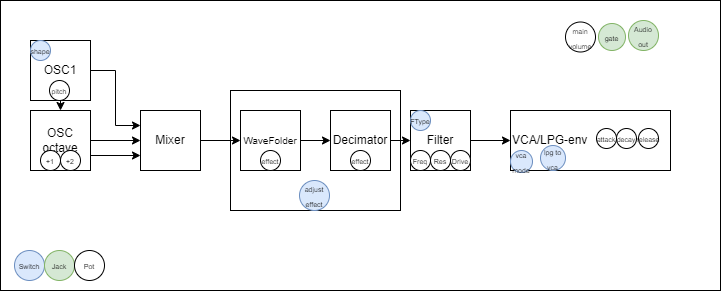

The diagram above was exported from draw.io. Its source (the exported page's mxGraphModel, read from the mxfile embedded in the PNG):
<mxGraphModel dx="993" dy="555" grid="1" gridSize="10" guides="1" tooltips="1" connect="1" arrows="1" fold="1" page="1" pageScale="1" pageWidth="827" pageHeight="1169" math="0" shadow="0">
  <root>
    <mxCell id="0" />
    <mxCell id="1" parent="0" />
    <mxCell id="-ha9WT919oM5B0Wv_31a-14" value="" style="rounded=0;whiteSpace=wrap;html=1;" vertex="1" parent="1">
      <mxGeometry x="100" y="50" width="720" height="290" as="geometry" />
    </mxCell>
    <mxCell id="-ha9WT919oM5B0Wv_31a-11" value="" style="rounded=0;whiteSpace=wrap;html=1;" vertex="1" parent="1">
      <mxGeometry x="330" y="140" width="170" height="120" as="geometry" />
    </mxCell>
    <mxCell id="-ha9WT919oM5B0Wv_31a-7" style="edgeStyle=orthogonalEdgeStyle;rounded=0;orthogonalLoop=1;jettySize=auto;html=1;exitX=0.5;exitY=1;exitDx=0;exitDy=0;entryX=0.5;entryY=0;entryDx=0;entryDy=0;" edge="1" parent="1" source="-l4BrbtFBxv7wJOX2xKH-10" target="KMYHsUjkW2FUSRdM8FOT-1">
      <mxGeometry relative="1" as="geometry" />
    </mxCell>
    <mxCell id="-ha9WT919oM5B0Wv_31a-8" style="edgeStyle=orthogonalEdgeStyle;rounded=0;orthogonalLoop=1;jettySize=auto;html=1;exitX=1;exitY=0.5;exitDx=0;exitDy=0;entryX=0;entryY=0.25;entryDx=0;entryDy=0;" edge="1" parent="1" source="-l4BrbtFBxv7wJOX2xKH-10" target="-l4BrbtFBxv7wJOX2xKH-3">
      <mxGeometry relative="1" as="geometry" />
    </mxCell>
    <mxCell id="-l4BrbtFBxv7wJOX2xKH-10" value="OSC1" style="rounded=0;whiteSpace=wrap;html=1;" parent="1" vertex="1">
      <mxGeometry x="130" y="90" width="60" height="60" as="geometry" />
    </mxCell>
    <mxCell id="-l4BrbtFBxv7wJOX2xKH-38" style="edgeStyle=orthogonalEdgeStyle;rounded=0;orthogonalLoop=1;jettySize=auto;html=1;exitX=1;exitY=0.5;exitDx=0;exitDy=0;fontSize=7;" parent="1" source="-l4BrbtFBxv7wJOX2xKH-3" target="-l4BrbtFBxv7wJOX2xKH-15" edge="1">
      <mxGeometry relative="1" as="geometry" />
    </mxCell>
    <mxCell id="-l4BrbtFBxv7wJOX2xKH-3" value="Mixer" style="rounded=0;whiteSpace=wrap;html=1;" parent="1" vertex="1">
      <mxGeometry x="240" y="160" width="60" height="60" as="geometry" />
    </mxCell>
    <mxCell id="-l4BrbtFBxv7wJOX2xKH-4" value="&lt;font style=&quot;font-size: 7px;&quot;&gt;pitch&lt;/font&gt;" style="ellipse;whiteSpace=wrap;html=1;aspect=fixed;" parent="1" vertex="1">
      <mxGeometry x="149" y="130" width="20" height="20" as="geometry" />
    </mxCell>
    <mxCell id="-l4BrbtFBxv7wJOX2xKH-39" style="edgeStyle=orthogonalEdgeStyle;rounded=0;orthogonalLoop=1;jettySize=auto;html=1;exitX=1;exitY=0.5;exitDx=0;exitDy=0;entryX=0;entryY=0.5;entryDx=0;entryDy=0;fontSize=7;" parent="1" source="-l4BrbtFBxv7wJOX2xKH-15" target="-l4BrbtFBxv7wJOX2xKH-17" edge="1">
      <mxGeometry relative="1" as="geometry" />
    </mxCell>
    <mxCell id="-l4BrbtFBxv7wJOX2xKH-15" value="&lt;font style=&quot;font-size: 10px;&quot;&gt;WaveFolder&lt;/font&gt;" style="rounded=0;whiteSpace=wrap;html=1;" parent="1" vertex="1">
      <mxGeometry x="340" y="160" width="60" height="60" as="geometry" />
    </mxCell>
    <mxCell id="-l4BrbtFBxv7wJOX2xKH-16" value="&lt;font style=&quot;font-size: 7px;&quot;&gt;effect&lt;/font&gt;" style="ellipse;whiteSpace=wrap;html=1;aspect=fixed;" parent="1" vertex="1">
      <mxGeometry x="360" y="200" width="20" height="20" as="geometry" />
    </mxCell>
    <mxCell id="-l4BrbtFBxv7wJOX2xKH-40" style="edgeStyle=orthogonalEdgeStyle;rounded=0;orthogonalLoop=1;jettySize=auto;html=1;exitX=1;exitY=0.5;exitDx=0;exitDy=0;fontSize=7;" parent="1" source="-l4BrbtFBxv7wJOX2xKH-17" edge="1">
      <mxGeometry relative="1" as="geometry">
        <mxPoint x="510" y="190.1034482758621" as="targetPoint" />
      </mxGeometry>
    </mxCell>
    <mxCell id="-l4BrbtFBxv7wJOX2xKH-17" value="Decimator" style="rounded=0;whiteSpace=wrap;html=1;" parent="1" vertex="1">
      <mxGeometry x="430" y="160" width="60" height="60" as="geometry" />
    </mxCell>
    <mxCell id="-l4BrbtFBxv7wJOX2xKH-18" value="&lt;font style=&quot;font-size: 7px;&quot;&gt;effect&lt;/font&gt;" style="ellipse;whiteSpace=wrap;html=1;aspect=fixed;" parent="1" vertex="1">
      <mxGeometry x="450" y="200" width="20" height="20" as="geometry" />
    </mxCell>
    <mxCell id="-l4BrbtFBxv7wJOX2xKH-20" value="VCA/LPG-env&lt;br&gt;" style="rounded=0;whiteSpace=wrap;html=1;align=left;" parent="1" vertex="1">
      <mxGeometry x="610" y="160" width="160" height="60" as="geometry" />
    </mxCell>
    <mxCell id="-l4BrbtFBxv7wJOX2xKH-21" value="&lt;font style=&quot;font-size: 7px;&quot;&gt;attack&lt;/font&gt;" style="ellipse;whiteSpace=wrap;html=1;aspect=fixed;" parent="1" vertex="1">
      <mxGeometry x="696" y="178" width="20" height="20" as="geometry" />
    </mxCell>
    <mxCell id="-l4BrbtFBxv7wJOX2xKH-22" value="&lt;font style=&quot;font-size: 7px;&quot;&gt;decay&lt;/font&gt;" style="ellipse;whiteSpace=wrap;html=1;aspect=fixed;" parent="1" vertex="1">
      <mxGeometry x="716" y="178" width="20" height="20" as="geometry" />
    </mxCell>
    <mxCell id="-l4BrbtFBxv7wJOX2xKH-24" value="&lt;font style=&quot;font-size: 7px;&quot;&gt;release&lt;/font&gt;" style="ellipse;whiteSpace=wrap;html=1;aspect=fixed;" parent="1" vertex="1">
      <mxGeometry x="738" y="178" width="20" height="20" as="geometry" />
    </mxCell>
    <mxCell id="-l4BrbtFBxv7wJOX2xKH-43" style="edgeStyle=orthogonalEdgeStyle;rounded=0;orthogonalLoop=1;jettySize=auto;html=1;exitX=1;exitY=0.5;exitDx=0;exitDy=0;fontSize=7;" parent="1" target="-l4BrbtFBxv7wJOX2xKH-20" edge="1">
      <mxGeometry relative="1" as="geometry">
        <mxPoint x="570" y="190" as="sourcePoint" />
      </mxGeometry>
    </mxCell>
    <mxCell id="KMYHsUjkW2FUSRdM8FOT-5" style="edgeStyle=orthogonalEdgeStyle;rounded=0;orthogonalLoop=1;jettySize=auto;html=1;exitX=1;exitY=0.5;exitDx=0;exitDy=0;" parent="1" source="KMYHsUjkW2FUSRdM8FOT-1" target="-l4BrbtFBxv7wJOX2xKH-3" edge="1">
      <mxGeometry relative="1" as="geometry" />
    </mxCell>
    <mxCell id="KMYHsUjkW2FUSRdM8FOT-6" style="edgeStyle=orthogonalEdgeStyle;rounded=0;orthogonalLoop=1;jettySize=auto;html=1;exitX=1;exitY=0.75;exitDx=0;exitDy=0;entryX=0;entryY=0.75;entryDx=0;entryDy=0;" parent="1" source="KMYHsUjkW2FUSRdM8FOT-1" target="-l4BrbtFBxv7wJOX2xKH-3" edge="1">
      <mxGeometry relative="1" as="geometry" />
    </mxCell>
    <mxCell id="KMYHsUjkW2FUSRdM8FOT-1" value="OSC octave&lt;br&gt;" style="rounded=0;whiteSpace=wrap;html=1;" parent="1" vertex="1">
      <mxGeometry x="130" y="160" width="60" height="60" as="geometry" />
    </mxCell>
    <mxCell id="KMYHsUjkW2FUSRdM8FOT-2" value="&lt;font style=&quot;font-size: 7px;&quot;&gt;+1&lt;/font&gt;" style="ellipse;whiteSpace=wrap;html=1;aspect=fixed;" parent="1" vertex="1">
      <mxGeometry x="140" y="200" width="20" height="20" as="geometry" />
    </mxCell>
    <mxCell id="KMYHsUjkW2FUSRdM8FOT-3" value="&lt;font style=&quot;font-size: 7px;&quot;&gt;+2&lt;/font&gt;" style="ellipse;whiteSpace=wrap;html=1;aspect=fixed;" parent="1" vertex="1">
      <mxGeometry x="160" y="200" width="20" height="20" as="geometry" />
    </mxCell>
    <mxCell id="KMYHsUjkW2FUSRdM8FOT-7" value="Filter" style="rounded=0;whiteSpace=wrap;html=1;" parent="1" vertex="1">
      <mxGeometry x="510" y="160" width="60" height="60" as="geometry" />
    </mxCell>
    <mxCell id="KMYHsUjkW2FUSRdM8FOT-8" value="&lt;font style=&quot;font-size: 7px;&quot;&gt;Freq&lt;/font&gt;" style="ellipse;whiteSpace=wrap;html=1;aspect=fixed;" parent="1" vertex="1">
      <mxGeometry x="510" y="200" width="20" height="20" as="geometry" />
    </mxCell>
    <mxCell id="KMYHsUjkW2FUSRdM8FOT-9" value="&lt;font style=&quot;font-size: 7px;&quot;&gt;Res&lt;/font&gt;" style="ellipse;whiteSpace=wrap;html=1;aspect=fixed;" parent="1" vertex="1">
      <mxGeometry x="530" y="200" width="20" height="20" as="geometry" />
    </mxCell>
    <mxCell id="KMYHsUjkW2FUSRdM8FOT-11" value="&lt;font style=&quot;font-size: 7px;&quot;&gt;Drive&lt;/font&gt;" style="ellipse;whiteSpace=wrap;html=1;aspect=fixed;" parent="1" vertex="1">
      <mxGeometry x="550" y="200" width="20" height="20" as="geometry" />
    </mxCell>
    <mxCell id="KMYHsUjkW2FUSRdM8FOT-12" value="&lt;font style=&quot;font-size: 7px;&quot;&gt;FType&lt;/font&gt;" style="ellipse;whiteSpace=wrap;html=1;aspect=fixed;fillColor=#dae8fc;strokeColor=#6c8ebf;" parent="1" vertex="1">
      <mxGeometry x="510" y="160" width="20" height="20" as="geometry" />
    </mxCell>
    <mxCell id="1tdsW0VrsCv0BGJfaLNS-1" value="&lt;font style=&quot;font-size: 7px;&quot;&gt;shape&lt;/font&gt;" style="ellipse;whiteSpace=wrap;html=1;aspect=fixed;fillColor=#dae8fc;strokeColor=#6c8ebf;" parent="1" vertex="1">
      <mxGeometry x="130" y="90" width="20" height="20" as="geometry" />
    </mxCell>
    <mxCell id="1tdsW0VrsCv0BGJfaLNS-3" value="&lt;font style=&quot;font-size: 7px;&quot;&gt;gate&lt;/font&gt;" style="ellipse;whiteSpace=wrap;html=1;aspect=fixed;fillColor=#d5e8d4;strokeColor=#82b366;" parent="1" vertex="1">
      <mxGeometry x="698" y="73" width="27" height="27" as="geometry" />
    </mxCell>
    <mxCell id="-ha9WT919oM5B0Wv_31a-3" value="&lt;font style=&quot;font-size: 7px;&quot;&gt;Audio out&lt;/font&gt;" style="ellipse;whiteSpace=wrap;html=1;aspect=fixed;fillColor=#d5e8d4;strokeColor=#82b366;" vertex="1" parent="1">
      <mxGeometry x="728" y="70" width="30" height="30" as="geometry" />
    </mxCell>
    <mxCell id="-ha9WT919oM5B0Wv_31a-4" value="&lt;font style=&quot;font-size: 7px;&quot;&gt;Switch&lt;/font&gt;" style="ellipse;whiteSpace=wrap;html=1;aspect=fixed;fillColor=#dae8fc;strokeColor=#6c8ebf;" vertex="1" parent="1">
      <mxGeometry x="114" y="300" width="30" height="30" as="geometry" />
    </mxCell>
    <mxCell id="-ha9WT919oM5B0Wv_31a-5" value="&lt;font style=&quot;font-size: 7px;&quot;&gt;Jack&lt;/font&gt;" style="ellipse;whiteSpace=wrap;html=1;aspect=fixed;fillColor=#d5e8d4;strokeColor=#82b366;" vertex="1" parent="1">
      <mxGeometry x="144" y="300" width="30" height="30" as="geometry" />
    </mxCell>
    <mxCell id="-ha9WT919oM5B0Wv_31a-6" value="&lt;font style=&quot;font-size: 7px;&quot;&gt;Pot&lt;/font&gt;" style="ellipse;whiteSpace=wrap;html=1;aspect=fixed;" vertex="1" parent="1">
      <mxGeometry x="174" y="300" width="30" height="30" as="geometry" />
    </mxCell>
    <mxCell id="-ha9WT919oM5B0Wv_31a-10" value="&lt;font style=&quot;font-size: 7px;&quot;&gt;adjust effect&lt;/font&gt;" style="ellipse;whiteSpace=wrap;html=1;aspect=fixed;fillColor=#dae8fc;strokeColor=#6c8ebf;" vertex="1" parent="1">
      <mxGeometry x="399" y="230" width="30" height="30" as="geometry" />
    </mxCell>
    <mxCell id="-ha9WT919oM5B0Wv_31a-13" value="&lt;font style=&quot;font-size: 7px;&quot;&gt;lpg to vca&lt;/font&gt;" style="ellipse;whiteSpace=wrap;html=1;aspect=fixed;fillColor=#dae8fc;strokeColor=#6c8ebf;" vertex="1" parent="1">
      <mxGeometry x="640" y="195" width="25" height="25" as="geometry" />
    </mxCell>
    <mxCell id="-ha9WT919oM5B0Wv_31a-15" value="&lt;font style=&quot;font-size: 7px;&quot;&gt;main volume&lt;/font&gt;" style="ellipse;whiteSpace=wrap;html=1;aspect=fixed;" vertex="1" parent="1">
      <mxGeometry x="665" y="71.5" width="30" height="30" as="geometry" />
    </mxCell>
    <mxCell id="-ha9WT919oM5B0Wv_31a-16" value="&lt;font style=&quot;font-size: 7px;&quot;&gt;vca mode&lt;/font&gt;" style="ellipse;whiteSpace=wrap;html=1;aspect=fixed;fillColor=#dae8fc;strokeColor=#6c8ebf;" vertex="1" parent="1">
      <mxGeometry x="610" y="200" width="22" height="22" as="geometry" />
    </mxCell>
  </root>
</mxGraphModel>